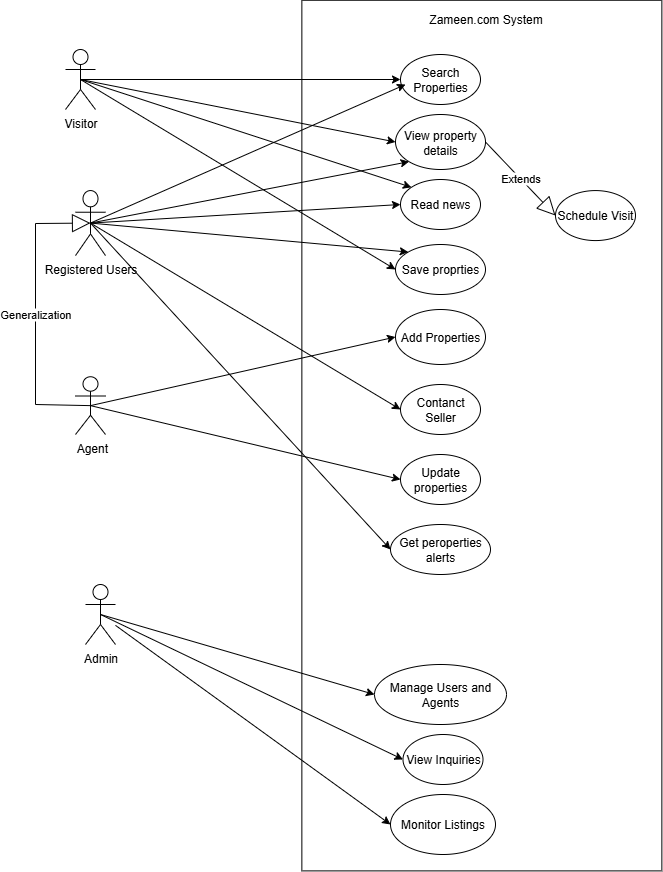

The diagram above was exported from draw.io. Its source (the exported page's mxGraphModel, read from the mxfile embedded in the PNG):
<mxGraphModel dx="1625" dy="858" grid="1" gridSize="10" guides="1" tooltips="1" connect="1" arrows="1" fold="1" page="1" pageScale="1" pageWidth="850" pageHeight="1100" math="0" shadow="0">
  <root>
    <mxCell id="0" />
    <mxCell id="1" parent="0" />
    <mxCell id="20mCy-cOtsOjpXEwA5XN-54" value="" style="rounded=0;whiteSpace=wrap;html=1;rotation=90;" vertex="1" parent="1">
      <mxGeometry x="31.05" y="381.07" width="870.63" height="360" as="geometry" />
    </mxCell>
    <mxCell id="20mCy-cOtsOjpXEwA5XN-55" value="Visitor" style="shape=umlActor;verticalLabelPosition=bottom;verticalAlign=top;html=1;outlineConnect=0;" vertex="1" parent="1">
      <mxGeometry x="50" y="175" width="30" height="60" as="geometry" />
    </mxCell>
    <mxCell id="20mCy-cOtsOjpXEwA5XN-56" value="Admin" style="shape=umlActor;verticalLabelPosition=bottom;verticalAlign=top;html=1;outlineConnect=0;" vertex="1" parent="1">
      <mxGeometry x="70" y="710" width="30" height="60" as="geometry" />
    </mxCell>
    <mxCell id="20mCy-cOtsOjpXEwA5XN-57" value="Registered Users" style="shape=umlActor;verticalLabelPosition=bottom;verticalAlign=top;html=1;outlineConnect=0;" vertex="1" parent="1">
      <mxGeometry x="60" y="316.07" width="30" height="65" as="geometry" />
    </mxCell>
    <mxCell id="20mCy-cOtsOjpXEwA5XN-58" value="Search Properties" style="ellipse;whiteSpace=wrap;html=1;" vertex="1" parent="1">
      <mxGeometry x="385" y="180" width="80" height="50" as="geometry" />
    </mxCell>
    <mxCell id="20mCy-cOtsOjpXEwA5XN-59" value="Add Properties" style="ellipse;whiteSpace=wrap;html=1;" vertex="1" parent="1">
      <mxGeometry x="380" y="435" width="90" height="55" as="geometry" />
    </mxCell>
    <mxCell id="20mCy-cOtsOjpXEwA5XN-60" value="Save proprties" style="ellipse;whiteSpace=wrap;html=1;" vertex="1" parent="1">
      <mxGeometry x="380" y="370" width="90" height="50" as="geometry" />
    </mxCell>
    <mxCell id="20mCy-cOtsOjpXEwA5XN-61" value="Read news" style="ellipse;whiteSpace=wrap;html=1;" vertex="1" parent="1">
      <mxGeometry x="385" y="305" width="80" height="50" as="geometry" />
    </mxCell>
    <mxCell id="20mCy-cOtsOjpXEwA5XN-62" value="View property details" style="ellipse;whiteSpace=wrap;html=1;" vertex="1" parent="1">
      <mxGeometry x="380" y="240" width="90" height="55" as="geometry" />
    </mxCell>
    <mxCell id="20mCy-cOtsOjpXEwA5XN-67" value="Manage Users and Agents" style="ellipse;whiteSpace=wrap;html=1;" vertex="1" parent="1">
      <mxGeometry x="359" y="790" width="132" height="60" as="geometry" />
    </mxCell>
    <mxCell id="20mCy-cOtsOjpXEwA5XN-69" value="Contanct Seller" style="ellipse;whiteSpace=wrap;html=1;" vertex="1" parent="1">
      <mxGeometry x="385" y="510" width="80" height="50" as="geometry" />
    </mxCell>
    <mxCell id="20mCy-cOtsOjpXEwA5XN-70" value="&amp;nbsp;Agent&lt;div&gt;&lt;br&gt;&lt;div&gt;&lt;div&gt;&lt;br&gt;&lt;/div&gt;&lt;/div&gt;&lt;/div&gt;" style="shape=umlActor;verticalLabelPosition=bottom;verticalAlign=top;html=1;outlineConnect=0;" vertex="1" parent="1">
      <mxGeometry x="60" y="502.25" width="30" height="57.75" as="geometry" />
    </mxCell>
    <mxCell id="20mCy-cOtsOjpXEwA5XN-71" value="View Inquiries" style="ellipse;whiteSpace=wrap;html=1;" vertex="1" parent="1">
      <mxGeometry x="387.5" y="860" width="80" height="50" as="geometry" />
    </mxCell>
    <mxCell id="20mCy-cOtsOjpXEwA5XN-74" value="Update properties" style="ellipse;whiteSpace=wrap;html=1;" vertex="1" parent="1">
      <mxGeometry x="385" y="580" width="80" height="50" as="geometry" />
    </mxCell>
    <mxCell id="20mCy-cOtsOjpXEwA5XN-75" value="Get peroperties alerts" style="ellipse;whiteSpace=wrap;html=1;" vertex="1" parent="1">
      <mxGeometry x="375" y="650" width="100" height="50" as="geometry" />
    </mxCell>
    <mxCell id="20mCy-cOtsOjpXEwA5XN-76" style="edgeStyle=orthogonalEdgeStyle;rounded=0;orthogonalLoop=1;jettySize=auto;html=1;exitX=0.5;exitY=0.5;exitDx=0;exitDy=0;exitPerimeter=0;entryX=0;entryY=0.5;entryDx=0;entryDy=0;" edge="1" parent="1" source="20mCy-cOtsOjpXEwA5XN-55" target="20mCy-cOtsOjpXEwA5XN-58">
      <mxGeometry relative="1" as="geometry" />
    </mxCell>
    <mxCell id="20mCy-cOtsOjpXEwA5XN-79" value="" style="endArrow=classic;html=1;rounded=0;exitX=0.5;exitY=0.5;exitDx=0;exitDy=0;exitPerimeter=0;entryX=0;entryY=0.5;entryDx=0;entryDy=0;" edge="1" parent="1" source="20mCy-cOtsOjpXEwA5XN-55" target="20mCy-cOtsOjpXEwA5XN-62">
      <mxGeometry width="50" height="50" relative="1" as="geometry">
        <mxPoint x="210" y="400" as="sourcePoint" />
        <mxPoint x="260" y="350" as="targetPoint" />
      </mxGeometry>
    </mxCell>
    <mxCell id="20mCy-cOtsOjpXEwA5XN-80" value="" style="endArrow=classic;html=1;rounded=0;exitX=0.5;exitY=0.5;exitDx=0;exitDy=0;exitPerimeter=0;entryX=0;entryY=0;entryDx=0;entryDy=0;" edge="1" parent="1" source="20mCy-cOtsOjpXEwA5XN-55" target="20mCy-cOtsOjpXEwA5XN-61">
      <mxGeometry width="50" height="50" relative="1" as="geometry">
        <mxPoint x="150" y="270" as="sourcePoint" />
        <mxPoint x="395" y="330" as="targetPoint" />
      </mxGeometry>
    </mxCell>
    <mxCell id="20mCy-cOtsOjpXEwA5XN-81" value="" style="endArrow=classic;html=1;rounded=0;exitX=0.5;exitY=0.5;exitDx=0;exitDy=0;exitPerimeter=0;entryX=0;entryY=0.5;entryDx=0;entryDy=0;" edge="1" parent="1" source="20mCy-cOtsOjpXEwA5XN-55" target="20mCy-cOtsOjpXEwA5XN-60">
      <mxGeometry width="50" height="50" relative="1" as="geometry">
        <mxPoint x="65" y="254.75" as="sourcePoint" />
        <mxPoint x="310" y="379.75" as="targetPoint" />
      </mxGeometry>
    </mxCell>
    <mxCell id="20mCy-cOtsOjpXEwA5XN-85" value="" style="endArrow=classic;html=1;rounded=0;exitX=0.5;exitY=0.5;exitDx=0;exitDy=0;exitPerimeter=0;entryX=0;entryY=0.5;entryDx=0;entryDy=0;" edge="1" parent="1" source="20mCy-cOtsOjpXEwA5XN-57" target="20mCy-cOtsOjpXEwA5XN-69">
      <mxGeometry width="50" height="50" relative="1" as="geometry">
        <mxPoint x="65" y="280" as="sourcePoint" />
        <mxPoint x="310" y="538" as="targetPoint" />
      </mxGeometry>
    </mxCell>
    <mxCell id="20mCy-cOtsOjpXEwA5XN-87" value="" style="endArrow=classic;html=1;rounded=0;exitX=0.5;exitY=0.5;exitDx=0;exitDy=0;exitPerimeter=0;entryX=0;entryY=0.5;entryDx=0;entryDy=0;" edge="1" parent="1" source="20mCy-cOtsOjpXEwA5XN-70" target="20mCy-cOtsOjpXEwA5XN-74">
      <mxGeometry width="50" height="50" relative="1" as="geometry">
        <mxPoint x="75" y="280" as="sourcePoint" />
        <mxPoint x="320" y="607" as="targetPoint" />
      </mxGeometry>
    </mxCell>
    <mxCell id="20mCy-cOtsOjpXEwA5XN-89" value="" style="endArrow=classic;html=1;rounded=0;exitX=0.5;exitY=0.5;exitDx=0;exitDy=0;exitPerimeter=0;entryX=0;entryY=0.5;entryDx=0;entryDy=0;" edge="1" parent="1" source="20mCy-cOtsOjpXEwA5XN-57" target="20mCy-cOtsOjpXEwA5XN-75">
      <mxGeometry width="50" height="50" relative="1" as="geometry">
        <mxPoint x="80" y="331.25" as="sourcePoint" />
        <mxPoint x="335" y="733.25" as="targetPoint" />
      </mxGeometry>
    </mxCell>
    <mxCell id="20mCy-cOtsOjpXEwA5XN-97" value="" style="endArrow=classic;html=1;rounded=0;exitX=0.5;exitY=0.5;exitDx=0;exitDy=0;exitPerimeter=0;" edge="1" parent="1" source="20mCy-cOtsOjpXEwA5XN-57">
      <mxGeometry width="50" height="50" relative="1" as="geometry">
        <mxPoint x="70" y="350" as="sourcePoint" />
        <mxPoint x="390" y="210" as="targetPoint" />
      </mxGeometry>
    </mxCell>
    <mxCell id="20mCy-cOtsOjpXEwA5XN-98" value="" style="endArrow=classic;html=1;rounded=0;exitX=0.5;exitY=0.5;exitDx=0;exitDy=0;exitPerimeter=0;entryX=0;entryY=1;entryDx=0;entryDy=0;" edge="1" parent="1" source="20mCy-cOtsOjpXEwA5XN-57" target="20mCy-cOtsOjpXEwA5XN-62">
      <mxGeometry width="50" height="50" relative="1" as="geometry">
        <mxPoint x="60" y="409" as="sourcePoint" />
        <mxPoint x="385" y="270" as="targetPoint" />
      </mxGeometry>
    </mxCell>
    <mxCell id="20mCy-cOtsOjpXEwA5XN-99" value="" style="endArrow=classic;html=1;rounded=0;exitX=0.5;exitY=0.5;exitDx=0;exitDy=0;exitPerimeter=0;entryX=0;entryY=0.5;entryDx=0;entryDy=0;" edge="1" parent="1" source="20mCy-cOtsOjpXEwA5XN-57" target="20mCy-cOtsOjpXEwA5XN-61">
      <mxGeometry width="50" height="50" relative="1" as="geometry">
        <mxPoint x="65" y="409" as="sourcePoint" />
        <mxPoint x="390" y="340" as="targetPoint" />
      </mxGeometry>
    </mxCell>
    <mxCell id="20mCy-cOtsOjpXEwA5XN-100" value="" style="endArrow=classic;html=1;rounded=0;exitX=0.5;exitY=0.5;exitDx=0;exitDy=0;exitPerimeter=0;entryX=0;entryY=0;entryDx=0;entryDy=0;" edge="1" parent="1" source="20mCy-cOtsOjpXEwA5XN-57" target="20mCy-cOtsOjpXEwA5XN-60">
      <mxGeometry width="50" height="50" relative="1" as="geometry">
        <mxPoint x="60" y="420" as="sourcePoint" />
        <mxPoint x="380" y="401" as="targetPoint" />
      </mxGeometry>
    </mxCell>
    <mxCell id="20mCy-cOtsOjpXEwA5XN-106" value="" style="endArrow=classic;html=1;rounded=0;entryX=0;entryY=0.5;entryDx=0;entryDy=0;exitX=0.5;exitY=0.5;exitDx=0;exitDy=0;exitPerimeter=0;" edge="1" parent="1" source="20mCy-cOtsOjpXEwA5XN-70" target="20mCy-cOtsOjpXEwA5XN-59">
      <mxGeometry width="50" height="50" relative="1" as="geometry">
        <mxPoint x="330" y="548" as="sourcePoint" />
        <mxPoint x="648" y="430" as="targetPoint" />
      </mxGeometry>
    </mxCell>
    <mxCell id="20mCy-cOtsOjpXEwA5XN-110" value="" style="endArrow=classic;html=1;rounded=0;exitX=0.5;exitY=0.5;exitDx=0;exitDy=0;exitPerimeter=0;entryX=0;entryY=0.5;entryDx=0;entryDy=0;" edge="1" parent="1" source="20mCy-cOtsOjpXEwA5XN-56" target="20mCy-cOtsOjpXEwA5XN-67">
      <mxGeometry width="50" height="50" relative="1" as="geometry">
        <mxPoint x="180" y="860" as="sourcePoint" />
        <mxPoint x="230" y="810" as="targetPoint" />
      </mxGeometry>
    </mxCell>
    <mxCell id="20mCy-cOtsOjpXEwA5XN-111" value="" style="endArrow=classic;html=1;rounded=0;exitX=0.5;exitY=0.5;exitDx=0;exitDy=0;exitPerimeter=0;entryX=0;entryY=0.5;entryDx=0;entryDy=0;" edge="1" parent="1" source="20mCy-cOtsOjpXEwA5XN-56" target="20mCy-cOtsOjpXEwA5XN-71">
      <mxGeometry width="50" height="50" relative="1" as="geometry">
        <mxPoint x="150" y="770" as="sourcePoint" />
        <mxPoint x="424" y="850" as="targetPoint" />
      </mxGeometry>
    </mxCell>
    <mxCell id="20mCy-cOtsOjpXEwA5XN-112" value="Monitor Listings" style="ellipse;whiteSpace=wrap;html=1;" vertex="1" parent="1">
      <mxGeometry x="375" y="920" width="105" height="60" as="geometry" />
    </mxCell>
    <mxCell id="20mCy-cOtsOjpXEwA5XN-114" value="" style="endArrow=classic;html=1;rounded=0;entryX=0;entryY=0.5;entryDx=0;entryDy=0;" edge="1" parent="1" source="20mCy-cOtsOjpXEwA5XN-56" target="20mCy-cOtsOjpXEwA5XN-112">
      <mxGeometry width="50" height="50" relative="1" as="geometry">
        <mxPoint x="320" y="730" as="sourcePoint" />
        <mxPoint x="370" y="680" as="targetPoint" />
      </mxGeometry>
    </mxCell>
    <mxCell id="20mCy-cOtsOjpXEwA5XN-115" value="Schedule Visit" style="ellipse;whiteSpace=wrap;html=1;" vertex="1" parent="1">
      <mxGeometry x="540" y="316.07" width="80" height="50" as="geometry" />
    </mxCell>
    <mxCell id="20mCy-cOtsOjpXEwA5XN-117" value="Extends" style="endArrow=block;endSize=16;endFill=0;html=1;rounded=0;entryX=0;entryY=0.5;entryDx=0;entryDy=0;exitX=1;exitY=0.5;exitDx=0;exitDy=0;" edge="1" parent="1" source="20mCy-cOtsOjpXEwA5XN-62" target="20mCy-cOtsOjpXEwA5XN-115">
      <mxGeometry width="160" relative="1" as="geometry">
        <mxPoint x="410" y="320" as="sourcePoint" />
        <mxPoint x="570" y="320" as="targetPoint" />
      </mxGeometry>
    </mxCell>
    <mxCell id="20mCy-cOtsOjpXEwA5XN-118" value="Generalization" style="endArrow=block;endSize=16;endFill=0;html=1;rounded=0;exitX=0.5;exitY=0.5;exitDx=0;exitDy=0;exitPerimeter=0;entryX=0.5;entryY=0.5;entryDx=0;entryDy=0;entryPerimeter=0;" edge="1" parent="1" source="20mCy-cOtsOjpXEwA5XN-70" target="20mCy-cOtsOjpXEwA5XN-57">
      <mxGeometry width="160" relative="1" as="geometry">
        <mxPoint x="290" y="480" as="sourcePoint" />
        <mxPoint x="450" y="480" as="targetPoint" />
        <Array as="points">
          <mxPoint x="20" y="530" />
          <mxPoint x="20" y="349" />
        </Array>
      </mxGeometry>
    </mxCell>
    <mxCell id="20mCy-cOtsOjpXEwA5XN-119" value="Zameen.com System" style="text;html=1;align=center;verticalAlign=middle;resizable=0;points=[];autosize=1;strokeColor=none;fillColor=none;" vertex="1" parent="1">
      <mxGeometry x="400" y="130" width="140" height="30" as="geometry" />
    </mxCell>
  </root>
</mxGraphModel>